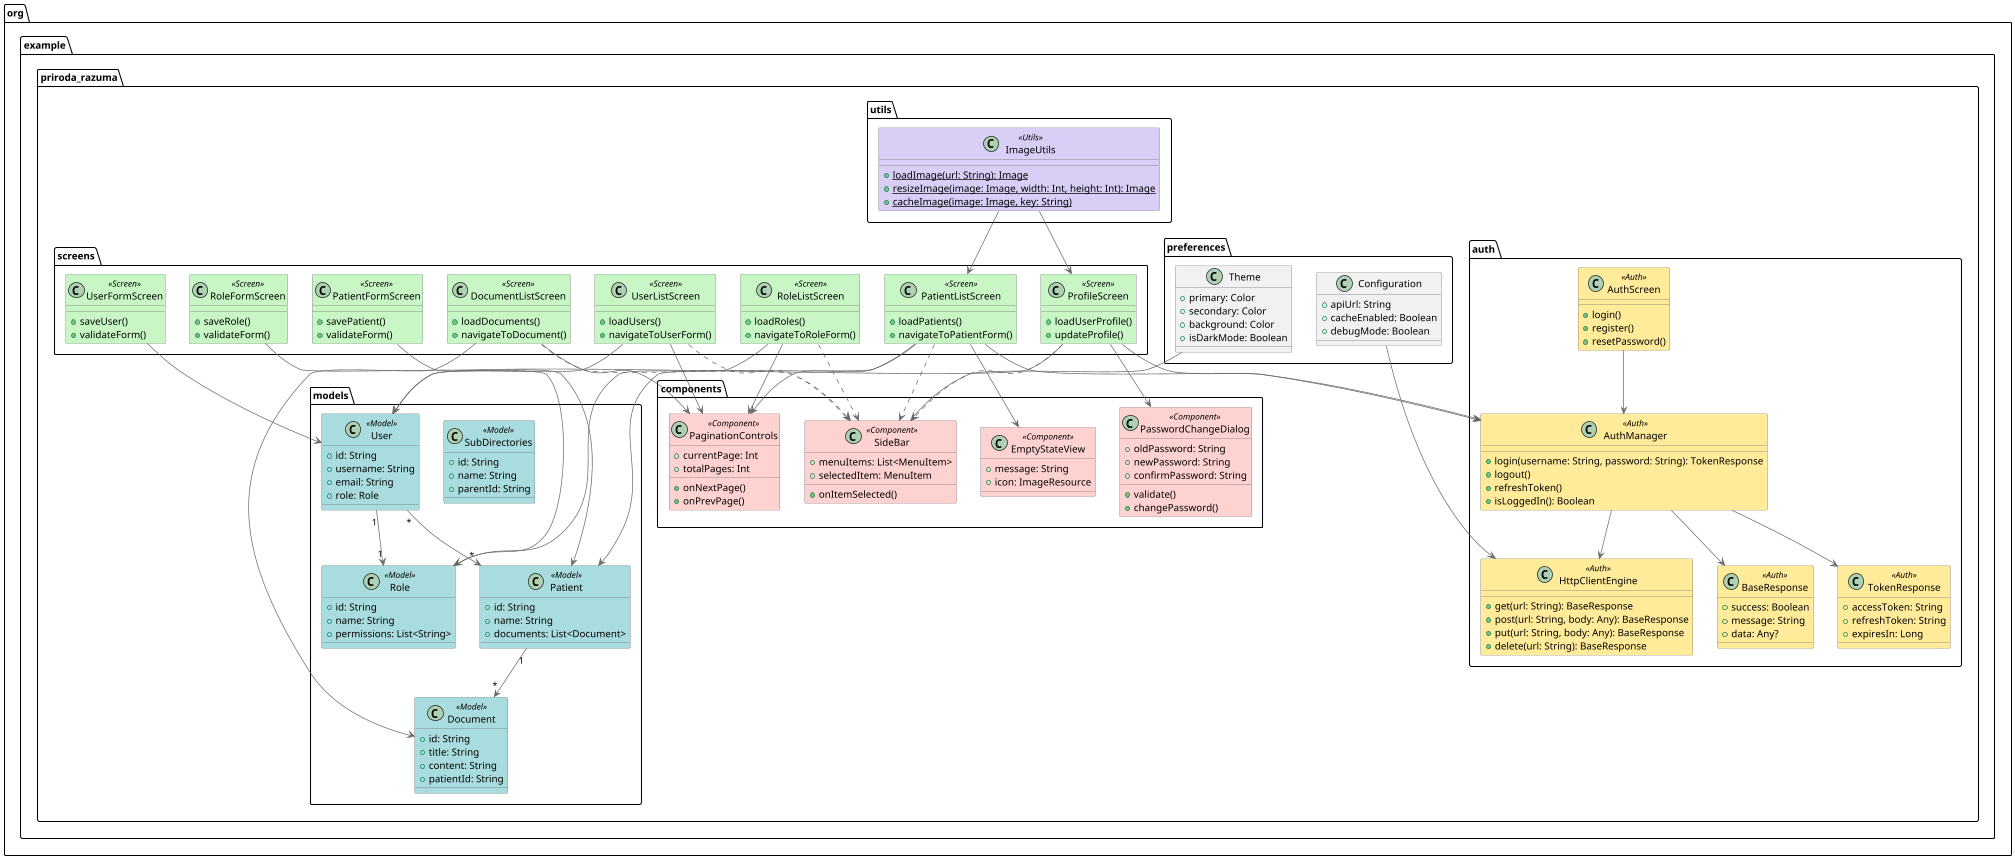

The diagram above was rendered by PlantUML. Its source (embedded in the PNG):
@startuml "Priroda Razuma App Architecture"

' Цветовая схема для диаграммы
!define MODEL_COLOR #A9DCDF
!define SCREEN_COLOR #C8F7C5
!define AUTH_COLOR #FFEB99
!define COMPONENT_COLOR #FFD2D2
!define UTILS_COLOR #D8CEF6

' Использование стереотипов для визуального разделения
skinparam class {
    BackgroundColor<<Model>> MODEL_COLOR
    BackgroundColor<<Screen>> SCREEN_COLOR
    BackgroundColor<<Auth>> AUTH_COLOR
    BackgroundColor<<Component>> COMPONENT_COLOR
    BackgroundColor<<Utils>> UTILS_COLOR
    ArrowColor #666666
    BorderColor #666666
}

package "org.example.priroda_razuma" {
    ' Модели
    package "models" {
        class User <<Model>> {
            + id: String
            + username: String
            + email: String
            + role: Role
        }

        class Patient <<Model>> {
            + id: String
            + name: String
            + documents: List<Document>
        }

        class Document <<Model>> {
            + id: String
            + title: String
            + content: String
            + patientId: String
        }

        class Role <<Model>> {
            + id: String
            + name: String
            + permissions: List<String>
        }

        class SubDirectories <<Model>> {
            + id: String
            + name: String
            + parentId: String
        }
    }

    ' Экраны
    package "screens" {
        class PatientListScreen <<Screen>> {
            + loadPatients()
            + navigateToPatientForm()
        }

        class PatientFormScreen <<Screen>> {
            + savePatient()
            + validateForm()
        }

        class DocumentListScreen <<Screen>> {
            + loadDocuments()
            + navigateToDocument()
        }

        class ProfileScreen <<Screen>> {
            + loadUserProfile()
            + updateProfile()
        }

        class RoleListScreen <<Screen>> {
            + loadRoles()
            + navigateToRoleForm()
        }

        class RoleFormScreen <<Screen>> {
            + saveRole()
            + validateForm()
        }

        class UserListScreen <<Screen>> {
            + loadUsers()
            + navigateToUserForm()
        }

        class UserFormScreen <<Screen>> {
            + saveUser()
            + validateForm()
        }
    }

    ' Аутентификация
    package "auth" {
        class AuthManager <<Auth>> {
            + login(username: String, password: String): TokenResponse
            + logout()
            + refreshToken()
            + isLoggedIn(): Boolean
        }

        class HttpClientEngine <<Auth>> {
            + get(url: String): BaseResponse
            + post(url: String, body: Any): BaseResponse
            + put(url: String, body: Any): BaseResponse
            + delete(url: String): BaseResponse
        }

        class AuthScreen <<Auth>> {
            + login()
            + register()
            + resetPassword()
        }

        class BaseResponse <<Auth>> {
            + success: Boolean
            + message: String
            + data: Any?
        }

        class TokenResponse <<Auth>> {
            + accessToken: String
            + refreshToken: String
            + expiresIn: Long
        }
    }

    ' Компоненты
    package "components" {
        class EmptyStateView <<Component>> {
            + message: String
            + icon: ImageResource
        }

        class PaginationControls <<Component>> {
            + currentPage: Int
            + totalPages: Int
            + onNextPage()
            + onPrevPage()
        }

        class PasswordChangeDialog <<Component>> {
            + oldPassword: String
            + newPassword: String
            + confirmPassword: String
            + validate()
            + changePassword()
        }

        class SideBar <<Component>> {
            + menuItems: List<MenuItem>
            + selectedItem: MenuItem
            + onItemSelected()
        }
    }

    ' Утилиты
    package "utils" {
        class ImageUtils <<Utils>> {
            + {static} loadImage(url: String): Image
            + {static} resizeImage(image: Image, width: Int, height: Int): Image
            + {static} cacheImage(image: Image, key: String)
        }
    }

    ' Preferences
    package "preferences" {
        class Configuration {
            + apiUrl: String
            + cacheEnabled: Boolean
            + debugMode: Boolean
        }

        class Theme {
            + primary: Color
            + secondary: Color
            + background: Color
            + isDarkMode: Boolean
        }
    }
}

' Связи между классами
User "1" --> "1" Role
Patient "1" --> "*" Document
User "*" --> "*" Patient
AuthManager --> TokenResponse
AuthManager --> BaseResponse
AuthManager --> HttpClientEngine

' Связи экранов с моделями
PatientListScreen --> Patient
PatientFormScreen --> Patient
DocumentListScreen --> Document
ProfileScreen --> User
RoleListScreen --> Role
RoleFormScreen --> Role
UserListScreen --> User
UserFormScreen --> User

' Связи компонентов с экранами
PatientListScreen --> EmptyStateView
PatientListScreen --> PaginationControls
DocumentListScreen --> PaginationControls
UserListScreen --> PaginationControls
RoleListScreen --> PaginationControls
ProfileScreen --> PasswordChangeDialog
PatientListScreen ..> SideBar
DocumentListScreen ..> SideBar
UserListScreen ..> SideBar
RoleListScreen ..> SideBar
ProfileScreen ..> SideBar

' Связи утилит
ImageUtils --> PatientListScreen
ImageUtils --> ProfileScreen

' Связи с AuthManager
AuthScreen --> AuthManager
PatientListScreen --> AuthManager
ProfileScreen --> AuthManager

' Связи с preferences
Theme --> SideBar
Configuration --> HttpClientEngine

@enduml